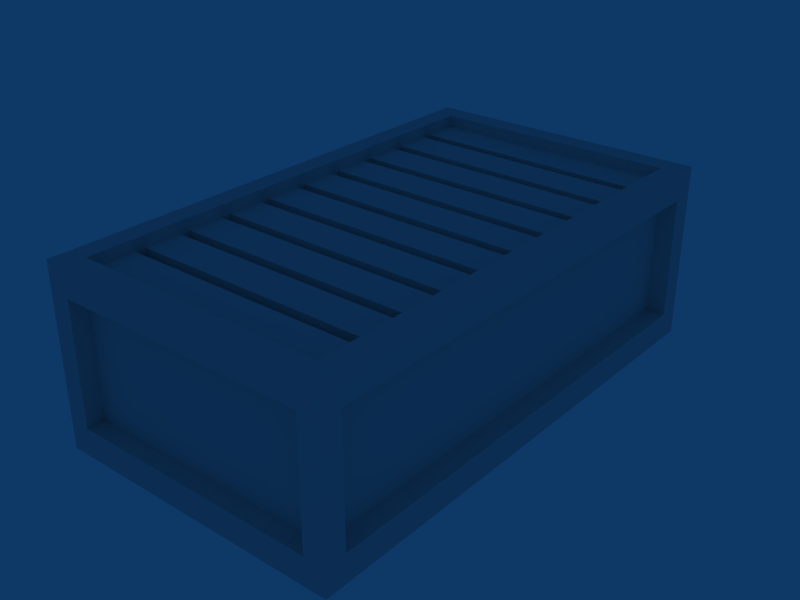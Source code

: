 # Source: ContainerTypeA.blend  (saved by Blender 2.49.2; exported with 4.5.12 LTS)
import bpy
from mathutils import Matrix  # noqa: F401  (used for matrix-valued properties, if any)

bpy.ops.wm.read_factory_settings(use_empty=True)
scene = bpy.context.scene
scene.name = 'Scene'

# ---- collections
col_collection_1 = bpy.data.collections.new('Collection 1'); scene.collection.children.link(col_collection_1)

# ---- world
world_world = bpy.data.worlds.new('World'); scene.world = world_world
world_world.color = (0.05656, 0.2208, 0.4)
world_world.use_sun_shadow = False
world_world.sun_shadow_jitter_overblur = 0.0
world_world.cycles.sampling_method = 'MANUAL'
world_world.cycles.sample_map_resolution = 256

# ---- meshes
me_cube = bpy.data.meshes.new('Cube')
me_cube.from_pydata([(1.0, 1.0, -1.0), (1.0, -1.0, -1.0), (-1.0, -1.0, -1.0), (-1.0, 1.0, -1.0), (1.0, 1.0, 1.0), (1.0, -1.0, 1.0), (-1.0, -1.0, 1.0), (-1.0, 1.0, 1.0), (-0.8559, -0.9147, -1.0), (-0.8559, 0.9147, -1.0), (0.8559, 0.9147, -1.0), (0.8559, -0.9147, -1.0), (0.8559, -0.9147, -0.8689), (-0.8559, -0.9147, -0.8689), (0.8559, 0.9147, -0.8689), (-0.8559, 0.9147, -0.8689), (-0.8559, -0.5488, -1.0), (-0.8559, -0.1829, -1.0), (-0.8559, 0.1829, -1.0), (-0.8559, 0.5488, -1.0), (0.8559, 0.5488, -1.0), (0.8559, 0.1829, -1.0), (0.8559, -0.1829, -1.0), (0.8559, -0.5488, -1.0), (0.8559, -0.5488, -0.8689), (0.8559, -0.1829, -0.8689), (0.8559, 0.1829, -0.8689), (0.8559, 0.5488, -0.8689), (-0.8559, -0.5488, -0.8689), (-0.8559, -0.1829, -0.8689), (-0.8559, 0.1829, -0.8689), (-0.8559, 0.5488, -0.8689), (0.8559, -0.7727, -0.8689), (0.8559, -0.7318, -0.8689), (0.8559, -0.5897, -0.8689), (0.8559, -0.4068, -0.8689), (0.8559, -0.3659, -0.8689), (0.8559, -0.2238, -0.8689), (0.8559, -0.0409, -0.8689), (0.8559, 8.941e-08, -0.8689), (0.8559, 0.142, -0.8689), (0.8559, 0.325, -0.8689), (0.8559, 0.3659, -0.8689), (0.8559, 0.5079, -0.8689), (0.8559, 0.8738, -0.8689), (0.8559, 0.7318, -0.8689), (0.8559, 0.6909, -0.8689), (-0.8559, -0.7727, -0.8689), (-0.8559, -0.7318, -0.8689), (-0.8559, -0.5897, -0.8689), (-0.8559, -0.4068, -0.8689), (-0.8559, -0.3659, -0.8689), (-0.8559, -0.2238, -0.8689), (-0.8559, -0.0409, -0.8689), (-0.8559, 2.682e-07, -0.8689), (-0.8559, 0.142, -0.8689), (-0.8559, 0.325, -0.8689), (-0.8559, 0.3659, -0.8689), (-0.8559, 0.5079, -0.8689), (-0.8559, 0.8738, -0.8689), (-0.8559, 0.7318, -0.8689), (-0.8559, 0.6909, -0.8689), (0.8559, -0.7657, -0.689), (-0.8559, -0.7657, -0.689), (0.8559, -0.7388, -0.689), (-0.8559, -0.7388, -0.689), (0.8559, -0.5827, -0.689), (-0.8559, -0.5827, -0.689), (0.8559, -0.3998, -0.689), (-0.8559, -0.3998, -0.689), (0.8559, -0.3729, -0.689), (-0.8559, -0.3729, -0.689), (0.8559, -0.2168, -0.689), (-0.8559, -0.2168, -0.689), (0.8559, -0.0339, -0.689), (-0.8559, -0.0339, -0.689), (0.8559, -0.006997, -0.689), (-0.8559, -0.006997, -0.689), (0.8559, 0.149, -0.689), (-0.8559, 0.149, -0.689), (0.8559, 0.332, -0.689), (-0.8559, 0.332, -0.689), (0.8559, 0.3589, -0.689), (-0.8559, 0.3589, -0.689), (0.8559, 0.5149, -0.689), (-0.8559, 0.5149, -0.689), (0.8559, 0.6979, -0.689), (-0.8559, 0.6979, -0.689), (0.8559, 0.7248, -0.689), (-0.8559, 0.7248, -0.689), (0.8559, 0.8808, -0.689), (-0.8559, 0.8808, -0.689), (-0.8559, 0.9077, -0.689), (-0.8559, 0.5418, -0.689), (-0.8559, 0.1759, -0.689), (-0.8559, -0.1899, -0.689), (-0.8559, -0.5558, -0.689), (0.8559, 0.9077, -0.689), (0.8559, 0.5418, -0.689), (0.8559, 0.1759, -0.689), (0.8559, -0.1899, -0.689), (0.8559, -0.5558, -0.689), (0.8559, 1.0, 0.6849), (0.8559, 1.0, -0.6849), (-0.8559, 1.0, -0.6849), (-0.8559, 1.0, 0.6849), (-1.0, -0.9147, -0.6849), (-1.0, -0.9147, 0.6849), (-1.0, 0.9147, 0.6849), (-1.0, 0.9147, -0.6849), (0.8559, -1.0, -0.6849), (0.8559, -1.0, 0.6849), (-0.8559, -1.0, 0.6849), (-0.8559, -1.0, -0.6849), (1.0, 0.9147, -0.6849), (1.0, 0.9147, 0.6849), (1.0, -0.9147, 0.6849), (1.0, -0.9147, -0.6849), (0.8559, -0.9293, -0.6849), (0.8559, -0.9293, 0.6849), (-0.8559, -0.9293, 0.6849), (-0.8559, -0.9293, -0.6849), (0.8559, 0.9293, 0.6849), (0.8559, 0.9293, -0.6849), (-0.8559, 0.9293, -0.6849), (-0.8559, 0.9293, 0.6849), (0.8717, 0.9147, -0.6849), (0.8717, 0.9147, 0.6849), (0.8717, -0.9147, 0.6849), (0.8717, -0.9147, -0.6849), (-0.8717, -0.9147, -0.6849), (-0.8717, -0.9147, 0.6849), (-0.8717, 0.9147, 0.6849), (-0.8717, 0.9147, -0.6849)], [], [(4, 7, 6, 5), (3, 0, 10, 9), (1, 2, 8, 11), (11, 8, 13, 12), (9, 10, 14, 15), (18, 17, 2, 3), (9, 19, 3), (16, 8, 2), (19, 18, 3), (17, 16, 2), (0, 1, 22, 21), (11, 23, 1), (10, 0, 20), (23, 22, 1), (20, 0, 21), (45, 10, 20), (27, 46, 20), (44, 14, 10), (46, 45, 20), (45, 44, 10), (42, 20, 21), (26, 41, 21), (43, 27, 20), (41, 42, 21), (42, 43, 20), (39, 21, 22), (25, 38, 22), (40, 26, 21), (38, 39, 22), (39, 40, 21), (36, 22, 23), (24, 35, 23), (37, 25, 22), (35, 36, 23), (36, 37, 22), (33, 23, 11), (12, 32, 11), (34, 24, 23), (32, 33, 11), (33, 34, 23), (48, 8, 16), (28, 49, 16), (47, 13, 8), (49, 48, 16), (48, 47, 8), (51, 16, 17), (29, 52, 17), (50, 28, 16), (52, 51, 17), (51, 50, 16), (54, 17, 18), (30, 55, 18), (53, 29, 17), (55, 54, 18), (54, 53, 17), (57, 18, 19), (31, 58, 19), (56, 30, 18), (58, 57, 19), (57, 56, 18), (60, 19, 9), (15, 59, 9), (61, 31, 19), (59, 60, 9), (60, 61, 19), (44, 45, 60, 59), (46, 27, 31, 61), (43, 42, 57, 58), (41, 26, 30, 56), (40, 39, 54, 55), (38, 25, 29, 53), (37, 36, 51, 52), (35, 24, 28, 50), (34, 33, 48, 49), (32, 12, 13, 47), (32, 47, 63, 62), (48, 33, 64, 65), (34, 49, 67, 66), (35, 50, 69, 68), (51, 36, 70, 71), (37, 52, 73, 72), (38, 53, 75, 74), (54, 39, 76, 77), (40, 55, 79, 78), (41, 56, 81, 80), (57, 42, 82, 83), (43, 58, 85, 84), (46, 61, 87, 86), (60, 45, 88, 89), (44, 59, 91, 90), (61, 60, 89, 87), (59, 15, 92, 91), (58, 31, 93, 85), (56, 57, 83, 81), (55, 30, 94, 79), (53, 54, 77, 75), (52, 29, 95, 73), (50, 51, 71, 69), (49, 28, 96, 67), (47, 48, 65, 63), (45, 46, 86, 88), (14, 44, 90, 97), (27, 43, 84, 98), (42, 41, 80, 82), (26, 40, 78, 99), (39, 38, 74, 76), (25, 37, 72, 100), (36, 35, 68, 70), (24, 34, 66, 101), (33, 32, 62, 64), (28, 24, 101, 96), (29, 25, 100, 95), (30, 26, 99, 94), (31, 27, 98, 93), (15, 14, 97, 92), (64, 62, 63, 65), (101, 66, 67, 96), (70, 68, 69, 71), (100, 72, 73, 95), (76, 74, 75, 77), (99, 78, 79, 94), (82, 80, 81, 83), (98, 84, 85, 93), (88, 86, 87, 89), (97, 90, 91, 92), (0, 103, 102, 4), (103, 0, 3, 104), (7, 105, 104, 3), (4, 102, 105, 7), (6, 107, 106, 2), (7, 108, 107, 6), (3, 109, 108, 7), (2, 106, 109, 3), (5, 111, 110, 1), (6, 112, 111, 5), (2, 113, 112, 6), (1, 110, 113, 2), (114, 0, 4, 115), (5, 116, 115, 4), (1, 117, 116, 5), (0, 114, 117, 1), (111, 119, 118, 110), (112, 120, 119, 111), (113, 121, 120, 112), (110, 118, 121, 113), (118, 119, 120, 121), (103, 123, 122, 102), (104, 124, 123, 103), (105, 125, 124, 104), (102, 122, 125, 105), (122, 123, 124, 125), (115, 127, 126, 114), (116, 128, 127, 115), (117, 129, 128, 116), (114, 126, 129, 117), (126, 127, 128, 129), (107, 131, 130, 106), (108, 132, 131, 107), (109, 133, 132, 108), (106, 130, 133, 109), (130, 131, 132, 133)])
me_cube.use_remesh_preserve_volume = False
me_cube.use_remesh_preserve_attributes = False
me_cube.use_mirror_vertex_groups = False
me_cube.update()

# ---- objects
ob_cube = bpy.data.objects.new('Cube', me_cube)

# ---- transforms, parenting, visibility, modifiers, constraints
ob_cube.location = (0.0, 0.0, 6.405)
ob_cube.scale = (-10.23, -17.98, -6.224)
ob_cube.lock_rotations_4d = False
ob_cube.empty_display_type = 'ARROWS'
ob_cube.lineart.crease_threshold = 0.0

# ---- collection membership
col_collection_1.objects.link(ob_cube)

# ---- scene / render settings (as saved in the file)
scene.frame_start = 1; scene.frame_end = 250; scene.frame_set(1)
scene.render.engine = 'BLENDER_EEVEE_NEXT'
scene.render.image_settings.file_format = 'JPEG'
scene.render.image_settings.color_mode = 'RGB'
scene.render.image_settings.compression = 90
scene.render.resolution_x = 800
scene.render.resolution_y = 600
scene.render.pixel_aspect_x = 100.0
scene.render.pixel_aspect_y = 100.0
scene.render.fps = 25
scene.render.dither_intensity = 0.0
scene.render.use_compositing = False
scene.render.use_sequencer = False
scene.render.bake_margin = 2
scene.render.bake_bias = 0.0
scene.render.use_stamp_time = False
scene.render.use_stamp_date = False
scene.render.use_stamp_frame = False
scene.render.use_stamp_camera = False
scene.render.use_stamp_scene = False
scene.render.use_stamp_filename = False
scene.render.use_stamp_render_time = False
scene.render.stamp_font_size = 0
scene.cycles.use_denoising = False
scene.cycles.samples = 10
scene.cycles.sampling_pattern = 'TABULATED_SOBOL'
scene.cycles.light_sampling_threshold = 0.0
scene.cycles.use_adaptive_sampling = False
scene.cycles.use_light_tree = False
scene.cycles.blur_glossy = 0.0
scene.cycles.volume_bounces = 1
scene.cycles.pixel_filter_type = 'GAUSSIAN'
scene.cycles.sample_clamp_indirect = 0.0
scene.view_settings.view_transform = 'Raw'
bpy.context.view_layer.update()

# ---- added for rendering (the .blend has no active camera): camera
cam_auto = bpy.data.cameras.new('AutoCamera')
cam_auto.lens = 50.0
cam_auto.sensor_width = 36.0
cam_auto.clip_end = 1000.0
ob_auto_camera = bpy.data.objects.new('AutoCamera', cam_auto)
scene.collection.objects.link(ob_auto_camera)
ob_auto_camera.location = (39.9834, -47.9801, 38.3921)
ob_auto_camera.rotation_euler = (1.09748, -7.21219e-08, 0.694738)
scene.camera = ob_auto_camera
bpy.context.view_layer.update()
